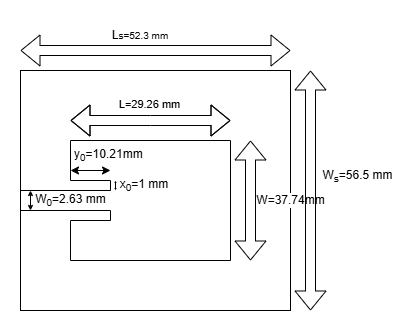

The diagram above was exported from draw.io. Its source (the exported page's mxGraphModel, read from the mxfile embedded in the PNG):
<mxGraphModel dx="734" dy="436" grid="0" gridSize="10" guides="1" tooltips="1" connect="1" arrows="1" fold="1" page="1" pageScale="1" pageWidth="827" pageHeight="1169" math="0" shadow="0">
  <root>
    <mxCell id="0" />
    <mxCell id="1" parent="0" />
    <mxCell id="caogxeEqFQ6XCfQVP1AR-1" value="" style="rounded=0;whiteSpace=wrap;html=1;" vertex="1" parent="1">
      <mxGeometry x="230" y="170" width="270" height="240" as="geometry" />
    </mxCell>
    <mxCell id="2pXRrIY3mxBExZOPMnkS-1" value="" style="endArrow=none;html=1;rounded=0;" parent="1" edge="1">
      <mxGeometry width="50" height="50" relative="1" as="geometry">
        <mxPoint x="280" y="240" as="sourcePoint" />
        <mxPoint x="440" y="240" as="targetPoint" />
      </mxGeometry>
    </mxCell>
    <mxCell id="2pXRrIY3mxBExZOPMnkS-2" value="" style="endArrow=none;html=1;rounded=0;" parent="1" edge="1">
      <mxGeometry width="50" height="50" relative="1" as="geometry">
        <mxPoint x="440" y="360" as="sourcePoint" />
        <mxPoint x="440" y="240" as="targetPoint" />
      </mxGeometry>
    </mxCell>
    <mxCell id="2pXRrIY3mxBExZOPMnkS-3" value="" style="endArrow=none;html=1;rounded=0;" parent="1" edge="1">
      <mxGeometry width="50" height="50" relative="1" as="geometry">
        <mxPoint x="280" y="360" as="sourcePoint" />
        <mxPoint x="440" y="360" as="targetPoint" />
      </mxGeometry>
    </mxCell>
    <mxCell id="2pXRrIY3mxBExZOPMnkS-4" value="" style="endArrow=none;html=1;rounded=0;" parent="1" edge="1">
      <mxGeometry width="50" height="50" relative="1" as="geometry">
        <mxPoint x="280" y="360" as="sourcePoint" />
        <mxPoint x="280" y="320" as="targetPoint" />
      </mxGeometry>
    </mxCell>
    <mxCell id="2pXRrIY3mxBExZOPMnkS-5" value="" style="endArrow=none;html=1;rounded=0;" parent="1" edge="1">
      <mxGeometry width="50" height="50" relative="1" as="geometry">
        <mxPoint x="280" y="280" as="sourcePoint" />
        <mxPoint x="280" y="240" as="targetPoint" />
      </mxGeometry>
    </mxCell>
    <mxCell id="2pXRrIY3mxBExZOPMnkS-6" value="" style="endArrow=none;html=1;rounded=0;" parent="1" edge="1">
      <mxGeometry width="50" height="50" relative="1" as="geometry">
        <mxPoint x="280" y="280" as="sourcePoint" />
        <mxPoint x="320" y="280" as="targetPoint" />
      </mxGeometry>
    </mxCell>
    <mxCell id="2pXRrIY3mxBExZOPMnkS-7" value="" style="endArrow=none;html=1;rounded=0;" parent="1" edge="1">
      <mxGeometry width="50" height="50" relative="1" as="geometry">
        <mxPoint x="280" y="320" as="sourcePoint" />
        <mxPoint x="320" y="320" as="targetPoint" />
      </mxGeometry>
    </mxCell>
    <mxCell id="2pXRrIY3mxBExZOPMnkS-8" value="" style="endArrow=none;html=1;rounded=0;" parent="1" edge="1">
      <mxGeometry width="50" height="50" relative="1" as="geometry">
        <mxPoint x="320" y="320" as="sourcePoint" />
        <mxPoint x="320" y="310" as="targetPoint" />
      </mxGeometry>
    </mxCell>
    <mxCell id="2pXRrIY3mxBExZOPMnkS-9" value="" style="endArrow=none;html=1;rounded=0;" parent="1" edge="1">
      <mxGeometry width="50" height="50" relative="1" as="geometry">
        <mxPoint x="320" y="280" as="sourcePoint" />
        <mxPoint x="320" y="290" as="targetPoint" />
      </mxGeometry>
    </mxCell>
    <mxCell id="2pXRrIY3mxBExZOPMnkS-10" value="" style="endArrow=none;html=1;rounded=0;" parent="1" edge="1">
      <mxGeometry width="50" height="50" relative="1" as="geometry">
        <mxPoint x="320" y="310" as="sourcePoint" />
        <mxPoint x="230" y="310" as="targetPoint" />
      </mxGeometry>
    </mxCell>
    <mxCell id="2pXRrIY3mxBExZOPMnkS-11" value="" style="endArrow=none;html=1;rounded=0;" parent="1" edge="1">
      <mxGeometry width="50" height="50" relative="1" as="geometry">
        <mxPoint x="320" y="290" as="sourcePoint" />
        <mxPoint x="230" y="290" as="targetPoint" />
      </mxGeometry>
    </mxCell>
    <mxCell id="2pXRrIY3mxBExZOPMnkS-12" value="" style="endArrow=none;html=1;rounded=0;" parent="1" edge="1">
      <mxGeometry width="50" height="50" relative="1" as="geometry">
        <mxPoint x="230" y="310" as="sourcePoint" />
        <mxPoint x="230" y="290" as="targetPoint" />
      </mxGeometry>
    </mxCell>
    <mxCell id="2pXRrIY3mxBExZOPMnkS-13" value="" style="shape=flexArrow;endArrow=classic;startArrow=classic;html=1;rounded=0;startSize=6;" parent="1" edge="1">
      <mxGeometry width="100" height="100" relative="1" as="geometry">
        <mxPoint x="460" y="360" as="sourcePoint" />
        <mxPoint x="460" y="240" as="targetPoint" />
      </mxGeometry>
    </mxCell>
    <mxCell id="2pXRrIY3mxBExZOPMnkS-17" value="W=37.74mm" style="edgeLabel;html=1;align=center;verticalAlign=middle;resizable=0;points=[];fontSize=12;" parent="2pXRrIY3mxBExZOPMnkS-13" vertex="1" connectable="0">
      <mxGeometry x="-0.0085" y="1" relative="1" as="geometry">
        <mxPoint x="41" y="-1" as="offset" />
      </mxGeometry>
    </mxCell>
    <mxCell id="2pXRrIY3mxBExZOPMnkS-15" value="" style="shape=flexArrow;endArrow=classic;startArrow=classic;html=1;rounded=0;" parent="1" edge="1">
      <mxGeometry width="100" height="100" relative="1" as="geometry">
        <mxPoint x="280" y="220" as="sourcePoint" />
        <mxPoint x="440" y="220" as="targetPoint" />
        <Array as="points">
          <mxPoint x="360" y="220" />
        </Array>
      </mxGeometry>
    </mxCell>
    <mxCell id="2pXRrIY3mxBExZOPMnkS-18" value="L=29.26 mm" style="edgeLabel;html=1;align=center;verticalAlign=middle;resizable=0;points=[];" parent="2pXRrIY3mxBExZOPMnkS-15" vertex="1" connectable="0">
      <mxGeometry x="0.0394" y="-3" relative="1" as="geometry">
        <mxPoint x="-4" y="-19" as="offset" />
      </mxGeometry>
    </mxCell>
    <mxCell id="2pXRrIY3mxBExZOPMnkS-20" value="" style="endArrow=classic;startArrow=classic;html=1;rounded=0;" parent="1" edge="1">
      <mxGeometry width="50" height="50" relative="1" as="geometry">
        <mxPoint x="280" y="270" as="sourcePoint" />
        <mxPoint x="320" y="270" as="targetPoint" />
      </mxGeometry>
    </mxCell>
    <mxCell id="2pXRrIY3mxBExZOPMnkS-21" value="y&lt;sub&gt;0&lt;/sub&gt;=10.21mm&amp;nbsp;" style="text;html=1;whiteSpace=wrap;strokeColor=none;fillColor=none;align=center;verticalAlign=middle;rounded=0;" parent="1" vertex="1">
      <mxGeometry x="280" y="240" width="80" height="30" as="geometry" />
    </mxCell>
    <mxCell id="2pXRrIY3mxBExZOPMnkS-24" value="" style="endArrow=classic;startArrow=classic;html=1;rounded=0;strokeWidth=1;startSize=3;endSize=3;" parent="1" edge="1">
      <mxGeometry width="50" height="50" relative="1" as="geometry">
        <mxPoint x="240" y="310" as="sourcePoint" />
        <mxPoint x="240" y="290" as="targetPoint" />
      </mxGeometry>
    </mxCell>
    <mxCell id="2pXRrIY3mxBExZOPMnkS-25" value="W&lt;sub&gt;0&lt;/sub&gt;=2.63 mm" style="text;html=1;whiteSpace=wrap;strokeColor=none;fillColor=none;align=center;verticalAlign=middle;rounded=0;" parent="1" vertex="1">
      <mxGeometry x="241" y="270" width="79" height="60" as="geometry" />
    </mxCell>
    <mxCell id="caogxeEqFQ6XCfQVP1AR-3" value="" style="shape=flexArrow;endArrow=classic;startArrow=classic;html=1;rounded=0;" edge="1" parent="1">
      <mxGeometry width="100" height="100" relative="1" as="geometry">
        <mxPoint x="230" y="150" as="sourcePoint" />
        <mxPoint x="500" y="150" as="targetPoint" />
      </mxGeometry>
    </mxCell>
    <mxCell id="caogxeEqFQ6XCfQVP1AR-4" value="L&lt;span style=&quot;font-size: 10px;&quot;&gt;s=52.3 mm&lt;/span&gt;" style="text;html=1;whiteSpace=wrap;strokeColor=none;fillColor=none;align=center;verticalAlign=middle;rounded=0;" vertex="1" parent="1">
      <mxGeometry x="320" y="120" width="60" height="30" as="geometry" />
    </mxCell>
    <mxCell id="caogxeEqFQ6XCfQVP1AR-5" value="" style="shape=flexArrow;endArrow=classic;startArrow=classic;html=1;rounded=0;" edge="1" parent="1">
      <mxGeometry width="100" height="100" relative="1" as="geometry">
        <mxPoint x="520" y="410" as="sourcePoint" />
        <mxPoint x="520" y="170" as="targetPoint" />
      </mxGeometry>
    </mxCell>
    <mxCell id="caogxeEqFQ6XCfQVP1AR-6" value="W&lt;sub&gt;s&lt;/sub&gt;=56.5 mm" style="text;html=1;whiteSpace=wrap;strokeColor=none;fillColor=none;align=center;verticalAlign=middle;rounded=0;" vertex="1" parent="1">
      <mxGeometry x="530" y="260" width="75" height="31" as="geometry" />
    </mxCell>
    <mxCell id="caogxeEqFQ6XCfQVP1AR-13" value="" style="endArrow=classic;startArrow=classic;html=1;rounded=0;startSize=0;endSize=0;sourcePerimeterSpacing=0;" edge="1" parent="1">
      <mxGeometry width="50" height="50" relative="1" as="geometry">
        <mxPoint x="325" y="280" as="sourcePoint" />
        <mxPoint x="325" y="290" as="targetPoint" />
        <Array as="points" />
      </mxGeometry>
    </mxCell>
    <mxCell id="caogxeEqFQ6XCfQVP1AR-15" value="x&lt;sub&gt;0&lt;/sub&gt;=1 mm" style="text;html=1;whiteSpace=wrap;strokeColor=none;fillColor=none;align=center;verticalAlign=middle;rounded=0;" vertex="1" parent="1">
      <mxGeometry x="324" y="270" width="60" height="29" as="geometry" />
    </mxCell>
  </root>
</mxGraphModel>